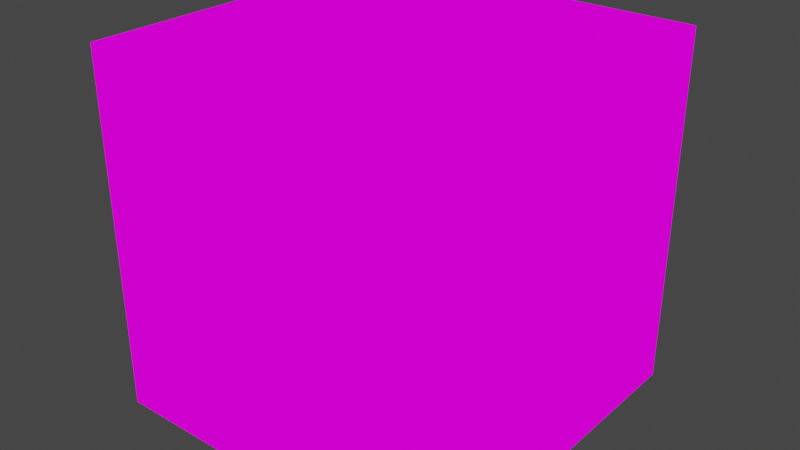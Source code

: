 # Source: Dice.blend  (saved by Blender 3.2.14; exported with 4.5.12 LTS)
import bpy
from mathutils import Matrix  # noqa: F401  (used for matrix-valued properties, if any)

bpy.ops.wm.read_factory_settings(use_empty=True)
scene = bpy.context.scene
scene.name = 'Scene'

# ---- collections
col_collection = bpy.data.collections.new('Collection'); scene.collection.children.link(col_collection)

# ---- images (referenced by path relative to the original .blend; pixels are not part of the script)
import os
ASSET_DIR = os.environ.get("B2B_ASSET_DIR", "")  # directory of the original .blend (textures are referenced by path, not embedded)
HERE = os.path.dirname(os.path.abspath(__file__))  # packed textures are extracted next to this script under _unpacked/

def load_image(name, relpath, width, height, colorspace="sRGB"):
    """Load a texture the original file referenced (path relative to the .blend, or extracted next to this script)."""
    p = next((c for c in (os.path.join(HERE, relpath), os.path.join(ASSET_DIR, relpath)) if relpath and os.path.exists(c)), "")
    if p:
        img = bpy.data.images.load(p, check_existing=True)
        img.name = name
    else:  # same state as the original file: an image datablock whose file is absent (Cycles renders it pink)
        img = bpy.data.images.new(name, width, height)
        img.source = "FILE"
        img.filepath = "//" + (relpath or name)
    img.colorspace_settings.name = colorspace
    return img
img_dice_texture_png = load_image('Dice Texture.png', 'GitHub/CubeArtJam/Assets/Dice Texture.png', 1024, 1024, 'sRGB')

# ---- materials (node trees are filled in below, after node groups)
mat_face_2 = bpy.data.materials.new('Face 2')
mat_face_2.use_transparent_shadow = False
mat_face_1 = bpy.data.materials.new('Face 1')
mat_face_1.use_transparent_shadow = False
mat_face_3 = bpy.data.materials.new('Face 3')
mat_face_3.use_transparent_shadow = False
mat_face_4 = bpy.data.materials.new('Face 4')
mat_face_4.use_transparent_shadow = False
mat_face_5 = bpy.data.materials.new('Face 5')
mat_face_5.use_transparent_shadow = False
mat_face_6 = bpy.data.materials.new('Face 6')
mat_face_6.use_transparent_shadow = False

# ---- material node trees
mat_face_2.use_nodes = True; mat_face_2.node_tree.nodes.clear()
_N = mat_face_2.node_tree.nodes; _L = mat_face_2.node_tree.links
n0 = _N.new('ShaderNodeOutputMaterial'); n0.name = 'Material Output'; n0.location = (300, 300)
n1 = _N.new('ShaderNodeEmission'); n1.name = 'Emission'; n1.location = (10, 300)
n2 = _N.new('ShaderNodeTexImage'); n2.name = 'Image Texture'; n2.location = (-280, 260)
n2.image = img_dice_texture_png
n2.interpolation = 'Closest'
_L.new(n1.outputs[0], n0.inputs[0])
_L.new(n2.outputs[0], n1.inputs[0])
n0.is_active_output = True
mat_face_1.use_nodes = True; mat_face_1.node_tree.nodes.clear()
_N = mat_face_1.node_tree.nodes; _L = mat_face_1.node_tree.links
n0 = _N.new('ShaderNodeOutputMaterial'); n0.name = 'Material Output'; n0.location = (300, 300)
n1 = _N.new('ShaderNodeEmission'); n1.name = 'Emission'; n1.location = (10, 300)
n2 = _N.new('ShaderNodeTexImage'); n2.name = 'Image Texture'; n2.location = (-280, 260)
n2.image = img_dice_texture_png
n2.interpolation = 'Closest'
_L.new(n1.outputs[0], n0.inputs[0])
_L.new(n2.outputs[0], n1.inputs[0])
n0.is_active_output = True
mat_face_3.use_nodes = True; mat_face_3.node_tree.nodes.clear()
_N = mat_face_3.node_tree.nodes; _L = mat_face_3.node_tree.links
n0 = _N.new('ShaderNodeOutputMaterial'); n0.name = 'Material Output'; n0.location = (300, 300)
n1 = _N.new('ShaderNodeEmission'); n1.name = 'Emission'; n1.location = (10, 300)
n2 = _N.new('ShaderNodeTexImage'); n2.name = 'Image Texture'; n2.location = (-280, 260)
n2.image = img_dice_texture_png
n2.interpolation = 'Closest'
_L.new(n1.outputs[0], n0.inputs[0])
_L.new(n2.outputs[0], n1.inputs[0])
n0.is_active_output = True
mat_face_4.use_nodes = True; mat_face_4.node_tree.nodes.clear()
_N = mat_face_4.node_tree.nodes; _L = mat_face_4.node_tree.links
n0 = _N.new('ShaderNodeOutputMaterial'); n0.name = 'Material Output'; n0.location = (300, 300)
n1 = _N.new('ShaderNodeEmission'); n1.name = 'Emission'; n1.location = (10, 300)
n2 = _N.new('ShaderNodeTexImage'); n2.name = 'Image Texture'; n2.location = (-280, 260)
n2.image = img_dice_texture_png
n2.interpolation = 'Closest'
_L.new(n1.outputs[0], n0.inputs[0])
_L.new(n2.outputs[0], n1.inputs[0])
n0.is_active_output = True
mat_face_5.use_nodes = True; mat_face_5.node_tree.nodes.clear()
_N = mat_face_5.node_tree.nodes; _L = mat_face_5.node_tree.links
n0 = _N.new('ShaderNodeOutputMaterial'); n0.name = 'Material Output'; n0.location = (300, 300)
n1 = _N.new('ShaderNodeEmission'); n1.name = 'Emission'; n1.location = (10, 300)
n2 = _N.new('ShaderNodeTexImage'); n2.name = 'Image Texture'; n2.location = (-280, 260)
n2.image = img_dice_texture_png
n2.interpolation = 'Closest'
_L.new(n1.outputs[0], n0.inputs[0])
_L.new(n2.outputs[0], n1.inputs[0])
n0.is_active_output = True
mat_face_6.use_nodes = True; mat_face_6.node_tree.nodes.clear()
_N = mat_face_6.node_tree.nodes; _L = mat_face_6.node_tree.links
n0 = _N.new('ShaderNodeOutputMaterial'); n0.name = 'Material Output'; n0.location = (300, 300)
n1 = _N.new('ShaderNodeEmission'); n1.name = 'Emission'; n1.location = (10, 300)
n2 = _N.new('ShaderNodeTexImage'); n2.name = 'Image Texture'; n2.location = (-280, 260)
n2.image = img_dice_texture_png
n2.interpolation = 'Closest'
_L.new(n1.outputs[0], n0.inputs[0])
_L.new(n2.outputs[0], n1.inputs[0])
n0.is_active_output = True

# ---- world
world_world = bpy.data.worlds.new('World'); scene.world = world_world
world_world.use_nodes = True; world_world.node_tree.nodes.clear()
_N = world_world.node_tree.nodes; _L = world_world.node_tree.links
n0 = _N.new('ShaderNodeOutputWorld'); n0.name = 'World Output'; n0.location = (300, 300)
n1 = _N.new('ShaderNodeBackground'); n1.name = 'Background'; n1.location = (10, 300)
n1.inputs[0].default_value = (0.05088, 0.05088, 0.05088, 1.0)
_L.new(n1.outputs[0], n0.inputs[0])
n0.is_active_output = True
world_world.color = (0.05088, 0.05088, 0.05088)
world_world.use_sun_shadow = False
world_world.sun_shadow_jitter_overblur = 0.0

# ---- meshes
me_plane_001 = bpy.data.meshes.new('Plane.001')
me_plane_001.from_pydata([(-1.0, -1.0, 0.0), (1.0, -1.0, 0.0), (-1.0, 1.0, 0.0), (1.0, 1.0, 0.0)], [], [(0, 1, 3, 2)])
_uv = me_plane_001.uv_layers.new(name='UVMap')
_uv.uv.foreach_set('vector', [0.5, 0.0, 1.0, 0.0, 1.0, 0.3338, 0.5, 0.3338])
me_plane_001.materials.append(mat_face_2)
me_plane_001.update()
me_plane_002 = bpy.data.meshes.new('Plane.002')
me_plane_002.from_pydata([(-1.0, -1.0, 0.0), (1.0, -1.0, 0.0), (-1.0, 1.0, 0.0), (1.0, 1.0, 0.0)], [], [(0, 1, 3, 2)])
_uv = me_plane_002.uv_layers.new(name='UVMap')
_uv.uv.foreach_set('vector', [0.0, 0.6665, 0.5, 0.6665, 0.5, 1.0, 0.0, 1.0])
me_plane_002.materials.append(mat_face_1)
me_plane_002.update()
me_plane_003 = bpy.data.meshes.new('Plane.003')
me_plane_003.from_pydata([(-1.0, -1.0, 0.0), (1.0, -1.0, 0.0), (-1.0, 1.0, 0.0), (1.0, 1.0, 0.0)], [], [(0, 1, 3, 2)])
_uv = me_plane_003.uv_layers.new(name='UVMap')
_uv.uv.foreach_set('vector', [0.0, 0.3346, 0.5, 0.3346, 0.5, 0.6669, 0.0, 0.6669])
me_plane_003.materials.append(mat_face_3)
me_plane_003.update()
me_plane_004 = bpy.data.meshes.new('Plane.004')
me_plane_004.from_pydata([(-1.0, -1.0, 0.0), (1.0, -1.0, 0.0), (-1.0, 1.0, 0.0), (1.0, 1.0, 0.0)], [], [(0, 1, 3, 2)])
_uv = me_plane_004.uv_layers.new(name='UVMap')
_uv.uv.foreach_set('vector', [0.5, 0.3331, 1.0, 0.3331, 1.0, 0.6669, 0.5, 0.6669])
me_plane_004.materials.append(mat_face_4)
me_plane_004.update()
me_plane_005 = bpy.data.meshes.new('Plane.005')
me_plane_005.from_pydata([(-1.0, -1.0, 0.0), (1.0, -1.0, 0.0), (-1.0, 1.0, 0.0), (1.0, 1.0, 0.0)], [], [(0, 1, 3, 2)])
_uv = me_plane_005.uv_layers.new(name='UVMap')
_uv.uv.foreach_set('vector', [0.5, 0.6666, 1.0, 0.6666, 1.0, 1.0, 0.5, 1.0])
me_plane_005.materials.append(mat_face_5)
me_plane_005.update()
me_plane_006 = bpy.data.meshes.new('Plane.006')
me_plane_006.from_pydata([(-1.0, -1.0, 0.0), (1.0, -1.0, 0.0), (-1.0, 1.0, 0.0), (1.0, 1.0, 0.0)], [], [(0, 1, 3, 2)])
_uv = me_plane_006.uv_layers.new(name='UVMap')
_uv.uv.foreach_set('vector', [0.0, 0.0004448, 0.5007, 0.0004448, 0.5007, 0.3348, 0.0, 0.3348])
me_plane_006.materials.append(mat_face_6)
me_plane_006.update()

# ---- objects
ob_plane_001 = bpy.data.objects.new('Plane.001', me_plane_001)
ob_plane = bpy.data.objects.new('Plane', me_plane_002)
ob_plane_002 = bpy.data.objects.new('Plane.002', me_plane_003)
ob_plane_003 = bpy.data.objects.new('Plane.003', me_plane_004)
ob_plane_004 = bpy.data.objects.new('Plane.004', me_plane_005)
ob_plane_005 = bpy.data.objects.new('Plane.005', me_plane_006)

# ---- transforms, parenting, visibility, modifiers, constraints
ob_plane_001.location = (0.0, 0.0, 0.0)
ob_plane_001.rotation_euler = (-3.142, -0.0, 0.0)
ob_plane.location = (0.0, 0.0, 2.0)
ob_plane_002.location = (1.0, 0.0, 1.0)
ob_plane_002.rotation_euler = (-0.0, 1.571, 0.0)
ob_plane_003.location = (-1.0, 0.0, 1.0)
ob_plane_003.rotation_euler = (-0.0, -1.571, 0.0)
ob_plane_004.location = (0.0, -1.0, 1.0)
ob_plane_004.rotation_euler = (-1.571, -0.0, 3.142)
ob_plane_005.location = (0.0, 1.0, 1.0)
ob_plane_005.rotation_euler = (-1.571, -0.0, 0.0)

# ---- collection membership
col_collection.objects.link(ob_plane_001)
col_collection.objects.link(ob_plane)
col_collection.objects.link(ob_plane_002)
col_collection.objects.link(ob_plane_003)
col_collection.objects.link(ob_plane_004)
col_collection.objects.link(ob_plane_005)

# ---- scene / render settings (as saved in the file)
scene.frame_start = 1; scene.frame_end = 250; scene.frame_set(1)
scene.render.engine = 'BLENDER_EEVEE_NEXT'
scene.cycles.sampling_pattern = 'TABULATED_SOBOL'
scene.cycles.use_light_tree = False
scene.view_settings.view_transform = 'Filmic'
bpy.context.view_layer.update()

# ---- added for rendering (the .blend has no active camera): camera
cam_auto = bpy.data.cameras.new('AutoCamera')
cam_auto.lens = 50.0
cam_auto.sensor_width = 36.0
cam_auto.clip_end = 1000.0
ob_auto_camera = bpy.data.objects.new('AutoCamera', cam_auto)
scene.collection.objects.link(ob_auto_camera)
ob_auto_camera.location = (3.20507, -3.84609, 3.56406)
ob_auto_camera.rotation_euler = (1.09748, -7.21219e-08, 0.694738)
scene.camera = ob_auto_camera
bpy.context.view_layer.update()
